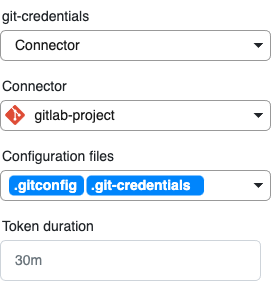

The diagram above was exported from draw.io. Its source (the exported page's mxGraphModel, read from the mxfile embedded in the PNG):
<mxGraphModel dx="632" dy="1187" grid="1" gridSize="10" guides="1" tooltips="1" connect="1" arrows="1" fold="1" page="1" pageScale="1" pageWidth="850" pageHeight="1100" math="0" shadow="0">
  <root>
    <mxCell id="0" />
    <mxCell id="1" parent="0" />
    <mxCell id="42" value="Connector" style="fillColor=none;strokeColor=none;align=left;fontSize=14;fontColor=#212529;" vertex="1" parent="1">
      <mxGeometry x="250" y="160" width="220" height="30" as="geometry" />
    </mxCell>
    <mxCell id="43" value="&lt;font style=&quot;color: rgb(26, 26, 26);&quot;&gt;&amp;nbsp; &amp;nbsp; &amp;nbsp;gitlab-project&lt;/font&gt;" style="html=1;shadow=0;dashed=0;shape=mxgraph.bootstrap.rrect;rSize=5;fillColor=none;strokeColor=#999999;align=left;spacing=15;fontSize=14;fontColor=#6C767D;" vertex="1" parent="1">
      <mxGeometry x="250" y="190" width="270" height="30" as="geometry" />
    </mxCell>
    <mxCell id="44" value="" style="shape=triangle;direction=south;fillColor=#212529;strokeColor=none;perimeter=none;" vertex="1" parent="43">
      <mxGeometry x="1" y="0.5" width="10" height="5" relative="1" as="geometry">
        <mxPoint x="-17" y="-2.5" as="offset" />
      </mxGeometry>
    </mxCell>
    <mxCell id="27" value="" style="shape=image;verticalLabelPosition=bottom;labelBackgroundColor=default;verticalAlign=top;aspect=fixed;imageAspect=0;image=data:image/svg+xml,(base64 omitted: 2572 chars);" parent="43" vertex="1">
      <mxGeometry x="1.6599999999999966" y="5" width="26.67" height="20" as="geometry" />
    </mxCell>
    <mxCell id="50" value="Configuration files" style="fillColor=none;strokeColor=none;align=left;fontSize=14;fontColor=#212529;" vertex="1" parent="1">
      <mxGeometry x="250" y="230" width="220" height="30" as="geometry" />
    </mxCell>
    <mxCell id="51" value="" style="html=1;shadow=0;dashed=0;shape=mxgraph.bootstrap.rrect;rSize=5;fillColor=none;strokeColor=#999999;align=left;spacing=15;fontSize=14;fontColor=#6C767D;" vertex="1" parent="1">
      <mxGeometry x="250" y="260" width="270" height="30" as="geometry" />
    </mxCell>
    <mxCell id="52" value="" style="shape=triangle;direction=south;fillColor=#212529;strokeColor=none;perimeter=none;" vertex="1" parent="51">
      <mxGeometry x="1" y="0.5" width="10" height="5" relative="1" as="geometry">
        <mxPoint x="-17" y="-2.5" as="offset" />
      </mxGeometry>
    </mxCell>
    <mxCell id="55" value=".git-credentials" style="html=1;shadow=0;dashed=0;shape=mxgraph.bootstrap.rrect;rSize=5;strokeColor=none;strokeWidth=1;fillColor=#0085FC;fontColor=#FFFFFF;whiteSpace=wrap;align=left;verticalAlign=middle;spacingLeft=0;fontStyle=1;fontSize=14;spacing=5;" vertex="1" parent="51">
      <mxGeometry x="86" y="5" width="117.5" height="20" as="geometry" />
    </mxCell>
    <mxCell id="54" value=".gitconfig" style="html=1;shadow=0;dashed=0;shape=mxgraph.bootstrap.rrect;rSize=5;strokeColor=none;strokeWidth=1;fillColor=#0085FC;fontColor=#FFFFFF;whiteSpace=wrap;align=left;verticalAlign=middle;spacingLeft=0;fontStyle=1;fontSize=14;spacing=5;" vertex="1" parent="51">
      <mxGeometry x="8.5" y="5" width="75" height="20" as="geometry" />
    </mxCell>
    <mxCell id="57" value="git-credentials" style="fillColor=none;strokeColor=none;align=left;fontSize=14;fontColor=#212529;" vertex="1" parent="1">
      <mxGeometry x="250" y="90" width="220" height="30" as="geometry" />
    </mxCell>
    <mxCell id="58" value="&lt;font color=&quot;#1a1a1a&quot;&gt;Connector&lt;/font&gt;" style="html=1;shadow=0;dashed=0;shape=mxgraph.bootstrap.rrect;rSize=5;fillColor=none;strokeColor=#999999;align=left;spacing=15;fontSize=14;fontColor=#6C767D;" vertex="1" parent="1">
      <mxGeometry x="250" y="120" width="270" height="30" as="geometry" />
    </mxCell>
    <mxCell id="59" value="" style="shape=triangle;direction=south;fillColor=#212529;strokeColor=none;perimeter=none;" vertex="1" parent="58">
      <mxGeometry x="1" y="0.5" width="10" height="5" relative="1" as="geometry">
        <mxPoint x="-17" y="-2.5" as="offset" />
      </mxGeometry>
    </mxCell>
    <mxCell id="61" value="Token duration" style="fillColor=none;strokeColor=none;align=left;fontSize=14;fontColor=#212529;" vertex="1" parent="1">
      <mxGeometry x="250" y="300" width="220" height="30" as="geometry" />
    </mxCell>
    <mxCell id="79" value="30m" style="html=1;shadow=0;dashed=0;shape=mxgraph.bootstrap.rrect;rSize=5;fillColor=#ffffff;strokeColor=#CED4DA;align=left;spacing=15;fontSize=14;fontColor=#6C767D;" vertex="1" parent="1">
      <mxGeometry x="250" y="330" width="260" height="40" as="geometry" />
    </mxCell>
  </root>
</mxGraphModel>